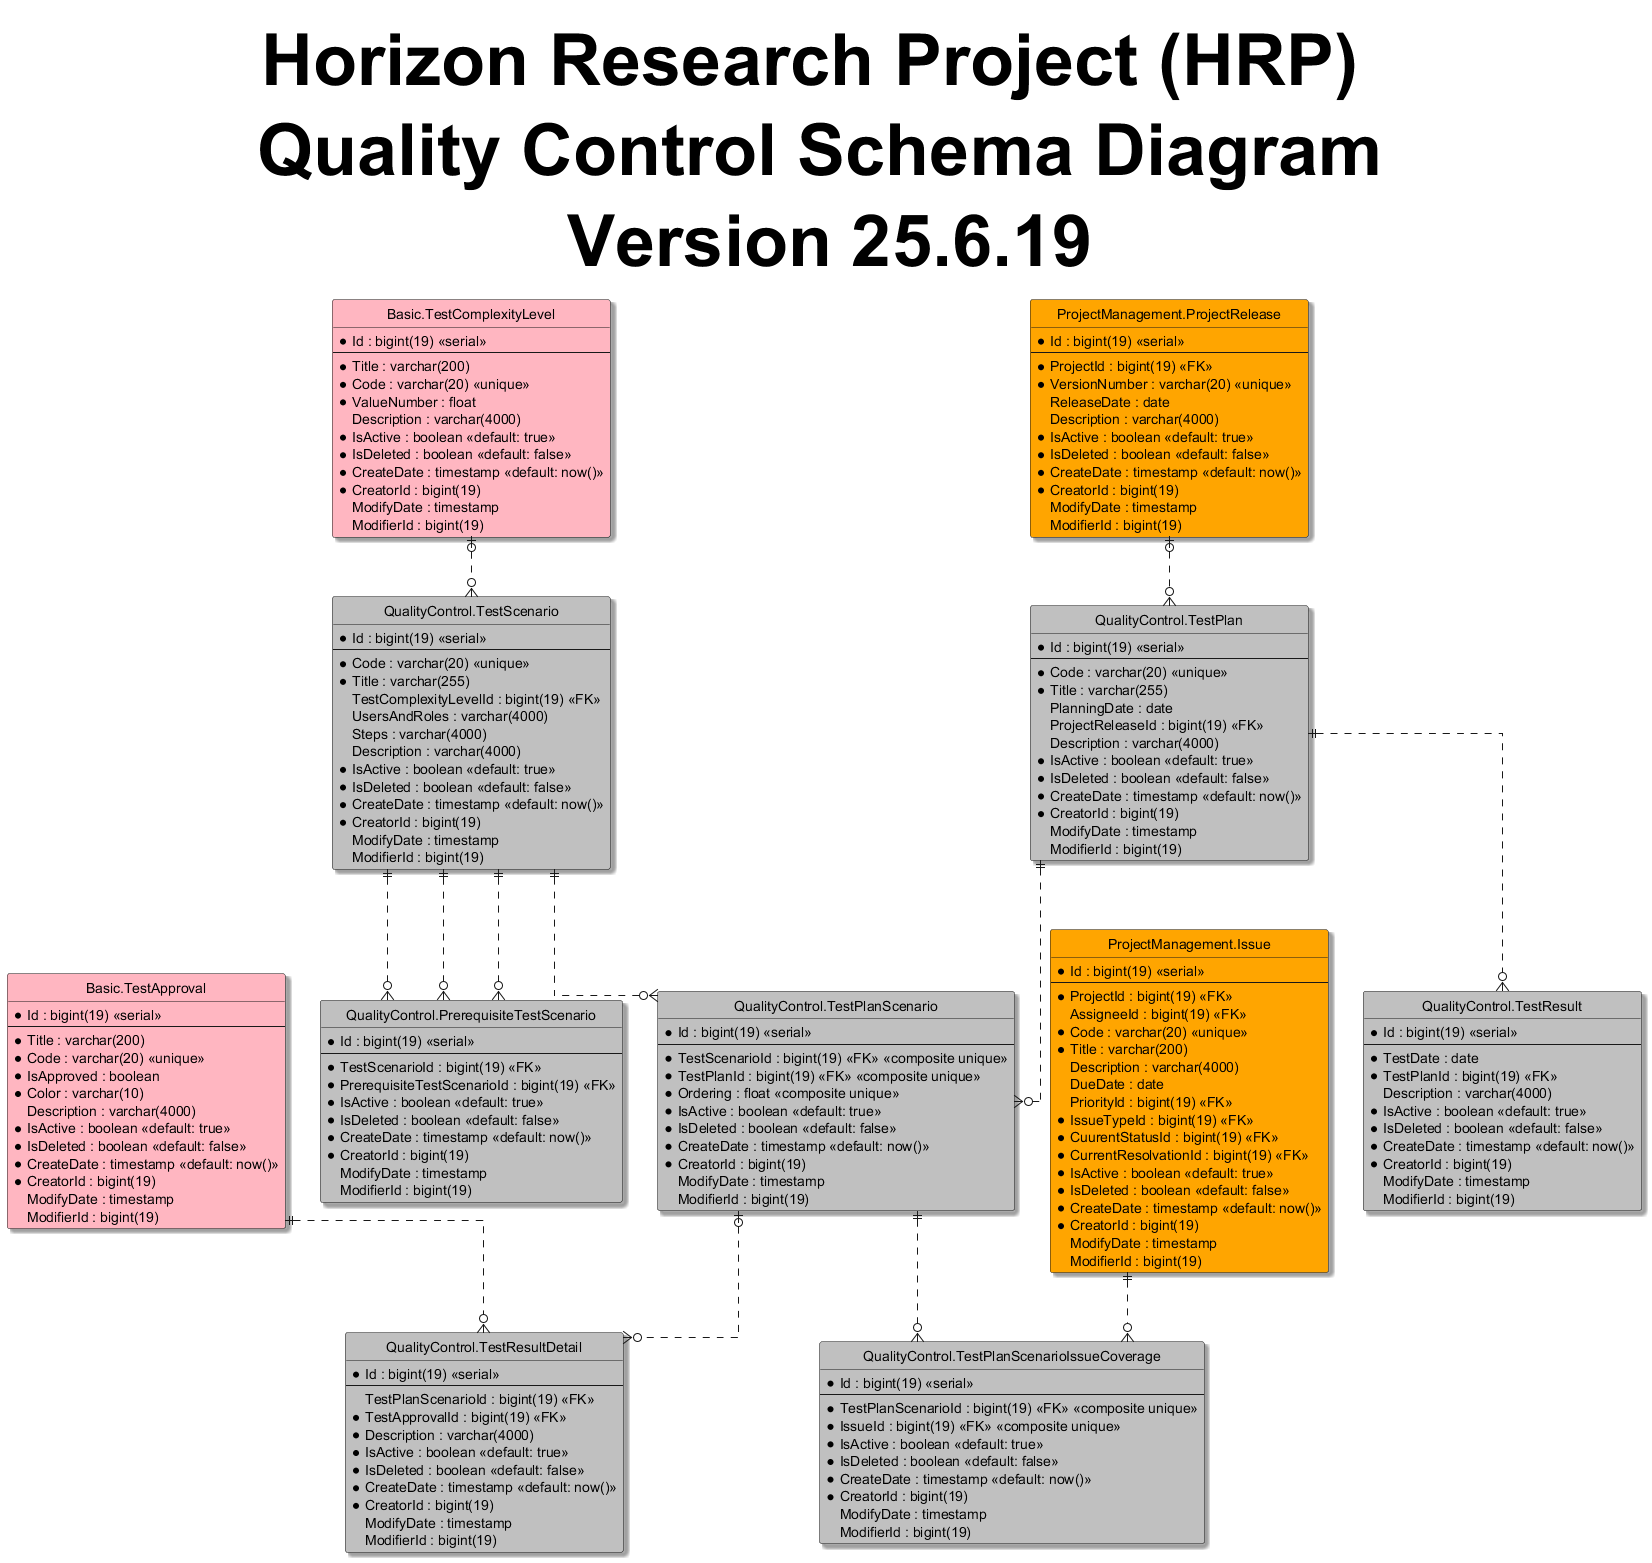

The diagram above was rendered by PlantUML. Its source (embedded in the PNG):
@startuml
hide circle
skinparam classBackgroundColor #Business
skinparam linetype ortho
skinparam Shadowing True
skinparam TitleFontSize 72pt

title Horizon Research Project (HRP) \n Quality Control Schema Diagram \n Version 25.6.19

entity "Basic.TestApproval" as testApproval #LightPink{
  *Id : bigint(19) <<serial>>
  --
  *Title : varchar(200)
  *Code : varchar(20) <<unique>>
  *IsApproved : boolean
  *Color : varchar(10)
  Description : varchar(4000)
  *IsActive : boolean <<default: true>>
  *IsDeleted : boolean <<default: false>>
  *CreateDate : timestamp <<default: now()>>
  *CreatorId : bigint(19)
  ModifyDate : timestamp
  ModifierId : bigint(19)
}

entity "Basic.TestComplexityLevel" as testComplexityLevel #LightPink{
  *Id : bigint(19) <<serial>>
  --
  *Title : varchar(200)
  *Code : varchar(20) <<unique>>
  *ValueNumber : float
  Description : varchar(4000)
  *IsActive : boolean <<default: true>>
  *IsDeleted : boolean <<default: false>>
  *CreateDate : timestamp <<default: now()>>
  *CreatorId : bigint(19)
  ModifyDate : timestamp
  ModifierId : bigint(19)
}

entity "ProjectManagement.ProjectRelease" as release #Orange{
  *Id : bigint(19) <<serial>>
  --
  *ProjectId : bigint(19) <<FK>>
  *VersionNumber : varchar(20) <<unique>>
  ReleaseDate : date
  Description : varchar(4000)
  *IsActive : boolean <<default: true>>
  *IsDeleted : boolean <<default: false>>
  *CreateDate : timestamp <<default: now()>>
  *CreatorId : bigint(19)
  ModifyDate : timestamp
  ModifierId : bigint(19)
}

entity "ProjectManagement.Issue" as issue #Orange{
  *Id : bigint(19) <<serial>>
  --
  *ProjectId : bigint(19) <<FK>>
  AssigneeId : bigint(19) <<FK>>
  *Code : varchar(20) <<unique>>
  *Title : varchar(200)
  Description : varchar(4000)
  DueDate : date
  PriorityId : bigint(19) <<FK>>
  *IssueTypeId : bigint(19) <<FK>>
  *CuurentStatusId : bigint(19) <<FK>>
  *CurrentResolvationId : bigint(19) <<FK>>
  *IsActive : boolean <<default: true>>
  *IsDeleted : boolean <<default: false>>
  *CreateDate : timestamp <<default: now()>>
  *CreatorId : bigint(19)
  ModifyDate : timestamp
  ModifierId : bigint(19)
}

entity "QualityControl.TestScenario" as testScenario #Silver{
  *Id : bigint(19) <<serial>>
  --
  *Code : varchar(20) <<unique>>
  *Title : varchar(255)
  TestComplexityLevelId : bigint(19) <<FK>>
  UsersAndRoles : varchar(4000)
  Steps : varchar(4000)
  Description : varchar(4000)
  *IsActive : boolean <<default: true>>
  *IsDeleted : boolean <<default: false>>
  *CreateDate : timestamp <<default: now()>>
  *CreatorId : bigint(19)
  ModifyDate : timestamp
  ModifierId : bigint(19)
}

entity "QualityControl.PrerequisiteTestScenario" as prerequisiteTestScenario #Silver{
  *Id : bigint(19) <<serial>>
  --
  *TestScenarioId : bigint(19) <<FK>>
  *PrerequisiteTestScenarioId : bigint(19) <<FK>>
  *IsActive : boolean <<default: true>>
  *IsDeleted : boolean <<default: false>>
  *CreateDate : timestamp <<default: now()>>
  *CreatorId : bigint(19)
  ModifyDate : timestamp
  ModifierId : bigint(19)
}

entity "QualityControl.TestPlan" as testPlan #Silver{
  *Id : bigint(19) <<serial>>
  --
  *Code : varchar(20) <<unique>>
  *Title : varchar(255)
  PlanningDate : date
  ProjectReleaseId : bigint(19) <<FK>>
  Description : varchar(4000)
  *IsActive : boolean <<default: true>>
  *IsDeleted : boolean <<default: false>>
  *CreateDate : timestamp <<default: now()>>
  *CreatorId : bigint(19)
  ModifyDate : timestamp
  ModifierId : bigint(19)
}

entity "QualityControl.TestPlanScenario" as testPlanScenario #Silver{
  *Id : bigint(19) <<serial>>
  --
  *TestScenarioId : bigint(19) <<FK>> <<composite unique>>
  *TestPlanId : bigint(19) <<FK>> <<composite unique>>
  *Ordering : float <<composite unique>>
  *IsActive : boolean <<default: true>>
  *IsDeleted : boolean <<default: false>>
  *CreateDate : timestamp <<default: now()>>
  *CreatorId : bigint(19)
  ModifyDate : timestamp
  ModifierId : bigint(19)
}

entity "QualityControl.TestPlanScenarioIssueCoverage" as testPlanScenarioIssueCoverage #Silver{
  *Id : bigint(19) <<serial>>
  --
  *TestPlanScenarioId : bigint(19) <<FK>> <<composite unique>>
  *IssueId : bigint(19) <<FK>> <<composite unique>>
  *IsActive : boolean <<default: true>>
  *IsDeleted : boolean <<default: false>>
  *CreateDate : timestamp <<default: now()>>
  *CreatorId : bigint(19)
  ModifyDate : timestamp
  ModifierId : bigint(19)
}

entity "QualityControl.TestResult" as testResult #Silver{
  *Id : bigint(19) <<serial>>
  --
  *TestDate : date
  *TestPlanId : bigint(19) <<FK>>
  Description : varchar(4000)
  *IsActive : boolean <<default: true>>
  *IsDeleted : boolean <<default: false>>
  *CreateDate : timestamp <<default: now()>>
  *CreatorId : bigint(19)
  ModifyDate : timestamp
  ModifierId : bigint(19)
}

entity "QualityControl.TestResultDetail" as testResultDetail #Silver{
  *Id : bigint(19) <<serial>>
  --
  TestPlanScenarioId : bigint(19) <<FK>>
  *TestApprovalId : bigint(19) <<FK>>
  *Description : varchar(4000)
  *IsActive : boolean <<default: true>>
  *IsDeleted : boolean <<default: false>>
  *CreateDate : timestamp <<default: now()>>
  *CreatorId : bigint(19)
  ModifyDate : timestamp
  ModifierId : bigint(19)
}

testComplexityLevel |o..o{ testScenario
testScenario ||..o{ prerequisiteTestScenario
testScenario ||..o{ prerequisiteTestScenario
testScenario ||..o{ prerequisiteTestScenario
release |o..o{ testPlan
testScenario ||..o{ testPlanScenario
testPlan ||..o{ testPlanScenario
testPlanScenario ||..o{ testPlanScenarioIssueCoverage
issue ||..o{ testPlanScenarioIssueCoverage
testPlan ||..o{ testResult
testPlanScenario |o..o{ testResultDetail
testApproval ||..o{ testResultDetail

@enduml